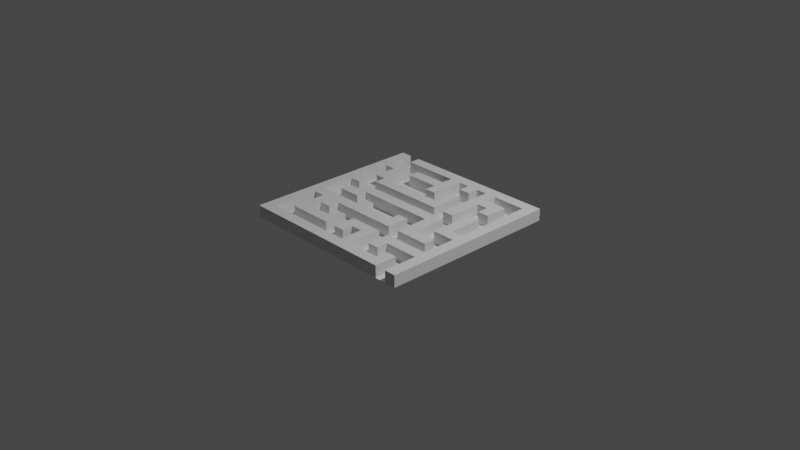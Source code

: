 # Source: map_1.blend  (saved by Blender 3.6.13; exported with 4.5.12 LTS)
import bpy
from mathutils import Matrix  # noqa: F401  (used for matrix-valued properties, if any)

bpy.ops.wm.read_factory_settings(use_empty=True)
scene = bpy.context.scene
scene.name = 'Scene'

# ---- collections
col_collection = bpy.data.collections.new('Collection'); scene.collection.children.link(col_collection)

# ---- world
world_world = bpy.data.worlds.new('World'); scene.world = world_world
world_world.use_nodes = True; world_world.node_tree.nodes.clear()
_N = world_world.node_tree.nodes; _L = world_world.node_tree.links
n0 = _N.new('ShaderNodeOutputWorld'); n0.name = 'World Output'; n0.location = (300, 300)
n1 = _N.new('ShaderNodeBackground'); n1.name = 'Background'; n1.location = (10, 300)
n1.inputs[0].default_value = (0.05088, 0.05088, 0.05088, 1.0)
_L.new(n1.outputs[0], n0.inputs[0])
n0.is_active_output = True
world_world.color = (0.05088, 0.05088, 0.05088)
world_world.use_sun_shadow = False
world_world.sun_shadow_jitter_overblur = 0.0

# ---- cameras
cam_camera = bpy.data.cameras.new('Camera')
cam_camera.clip_end = 100.0
cam_camera.ortho_scale = 7.314

# ---- lights
light_light = bpy.data.lights.new('Light', 'POINT')
light_light.transmission_factor = 0.0
light_light.energy = 1000.0
light_light.shadow_soft_size = 0.1
light_light.shadow_maximum_resolution = 0.006
light_light.use_absolute_resolution = True

# ---- meshes
me_plane = bpy.data.meshes.new('Plane')
me_plane.from_pydata([(-1.0, -1.0, 0.0), (1.0, -1.0, 0.0), (-1.0, 1.0, 0.0), (1.0, 1.0, 0.0), (-1.0, 0.0, 0.0), (0.0, -1.0, 0.0), (1.0, 0.0, 0.0), (0.0, 1.0, 0.0), (0.0, 0.0, 0.0), (-1.0, -0.5, 0.0), (0.5, -1.0, 0.0), (1.0, 0.5, 0.0), (-0.5, 1.0, 0.0), (-1.0, 0.5, 0.0), (-0.5, -1.0, 0.0), (1.0, -0.5, 0.0), (0.5, 1.0, 0.0), (0.0, 0.5, 0.0), (0.0, -0.5, 0.0), (-0.5, 0.0, 0.0), (0.5, 0.0, 0.0), (0.5, -0.5, 0.0), (-0.5, -0.5, 0.0), (-0.5, 0.5, 0.0), (0.5, 0.5, 0.0), (-1.0, -0.75, 0.0), (0.75, -1.0, 0.0), (1.0, 0.75, 0.0), (-0.75, 1.0, 0.0), (-1.0, 0.25, 0.0), (-0.25, -1.0, 0.0), (1.0, -0.25, 0.0), (0.25, 1.0, 0.0), (0.0, 0.75, 0.0), (0.0, -0.25, 0.0), (-0.75, 0.0, 0.0), (0.25, 0.0, 0.0), (-1.0, -0.25, 0.0), (0.25, -1.0, 0.0), (1.0, 0.25, 0.0), (-0.25, 1.0, 0.0), (-1.0, 0.75, 0.0), (-0.75, -1.0, 0.0), (1.0, -0.75, 0.0), (0.75, 1.0, 0.0), (0.0, 0.25, 0.0), (0.0, -0.75, 0.0), (-0.25, 0.0, 0.0), (0.75, 0.0, 0.0), (0.5, -0.25, 0.0), (0.5, -0.75, 0.0), (0.25, -0.5, 0.0), (0.75, -0.5, 0.0), (-0.5, -0.25, 0.0), (-0.5, -0.75, 0.0), (-0.75, -0.5, 0.0), (-0.25, -0.5, 0.0), (-0.5, 0.75, 0.0), (-0.5, 0.25, 0.0), (-0.75, 0.5, 0.0), (-0.25, 0.5, 0.0), (0.5, 0.75, 0.0), (0.5, 0.25, 0.0), (0.25, 0.5, 0.0), (0.75, 0.5, 0.0), (0.75, 0.25, 0.0), (0.25, 0.25, 0.0), (0.25, 0.75, 0.0), (-0.25, 0.25, 0.0), (-0.75, 0.25, 0.0), (-0.75, 0.75, 0.0), (-0.25, -0.75, 0.0), (-0.75, -0.75, 0.0), (-0.75, -0.25, 0.0), (0.75, -0.75, 0.0), (0.25, -0.75, 0.0), (0.25, -0.25, 0.0), (0.75, -0.25, 0.0), (-0.25, -0.25, 0.0), (-0.25, 0.75, 0.0), (0.75, 0.75, 0.0), (-1.0, -0.875, 0.0), (0.875, -1.0, 0.0), (1.0, 0.875, 0.0), (-0.875, 1.0, 0.0), (-1.0, 0.125, 0.0), (-0.125, -1.0, 0.0), (1.0, -0.125, 0.0), (0.125, 1.0, 0.0), (0.0, 0.875, 0.0), (0.0, -0.125, 0.0), (-0.875, 0.0, 0.0), (0.125, 0.0, 0.0), (-1.0, -0.375, 0.0), (0.375, -1.0, 0.0), (1.0, 0.375, 0.0), (-0.375, 1.0, 0.0), (-1.0, 0.625, 0.0), (-0.625, -1.0, 0.0), (1.0, -0.625, 0.0), (0.625, 1.0, 0.0), (0.0, 0.375, 0.0), (0.0, -0.625, 0.0), (-0.375, 0.0, 0.0), (0.625, 0.0, 0.0), (0.5, -0.125, 0.0), (0.5, -0.625, 0.0), (0.125, -0.5, 0.0), (0.625, -0.5, 0.0), (-0.5, -0.125, 0.0), (-0.5, -0.625, 0.0), (-0.875, -0.5, 0.0), (-0.375, -0.5, 0.0), (-0.5, 0.875, 0.0), (-0.5, 0.375, 0.0), (-0.875, 0.5, 0.0), (-0.375, 0.5, 0.0), (0.5, 0.875, 0.0), (0.5, 0.375, 0.0), (0.125, 0.5, 0.0), (0.625, 0.5, 0.0), (-1.0, -0.625, 0.0), (0.625, -1.0, 0.0), (1.0, 0.625, 0.0), (-0.625, 1.0, 0.0), (-1.0, 0.375, 0.0), (-0.375, -1.0, 0.0), (1.0, -0.375, 0.0), (0.375, 1.0, 0.0), (0.0, 0.625, 0.0), (0.0, -0.375, 0.0), (-0.625, 0.0, 0.0), (0.375, 0.0, 0.0), (-1.0, -0.125, 0.0), (0.125, -1.0, 0.0), (1.0, 0.125, 0.0), (-0.125, 1.0, 0.0), (-1.0, 0.875, 0.0), (-0.875, -1.0, 0.0), (1.0, -0.875, 0.0), (0.875, 1.0, 0.0), (0.0, 0.125, 0.0), (0.0, -0.875, 0.0), (-0.125, 0.0, 0.0), (0.875, 0.0, 0.0), (0.5, -0.375, 0.0), (0.5, -0.875, 0.0), (0.375, -0.5, 0.0), (0.875, -0.5, 0.0), (-0.5, -0.375, 0.0), (-0.5, -0.875, 0.0), (-0.625, -0.5, 0.0), (-0.125, -0.5, 0.0), (-0.5, 0.625, 0.0), (-0.5, 0.125, 0.0), (-0.625, 0.5, 0.0), (-0.125, 0.5, 0.0), (0.5, 0.625, 0.0), (0.5, 0.125, 0.0), (0.375, 0.5, 0.0), (0.875, 0.5, 0.0), (0.75, 0.375, 0.0), (0.75, 0.125, 0.0), (0.625, 0.25, 0.0), (0.875, 0.25, 0.0), (0.25, 0.375, 0.0), (0.25, 0.125, 0.0), (0.125, 0.25, 0.0), (0.375, 0.25, 0.0), (0.25, 0.875, 0.0), (0.25, 0.625, 0.0), (0.125, 0.75, 0.0), (0.375, 0.75, 0.0), (-0.25, 0.375, 0.0), (-0.25, 0.125, 0.0), (-0.375, 0.25, 0.0), (-0.125, 0.25, 0.0), (-0.75, 0.375, 0.0), (-0.75, 0.125, 0.0), (-0.875, 0.25, 0.0), (-0.625, 0.25, 0.0), (-0.75, 0.875, 0.0), (-0.75, 0.625, 0.0), (-0.875, 0.75, 0.0), (-0.625, 0.75, 0.0), (-0.25, -0.625, 0.0), (-0.25, -0.875, 0.0), (-0.375, -0.75, 0.0), (-0.125, -0.75, 0.0), (-0.75, -0.625, 0.0), (-0.75, -0.875, 0.0), (-0.875, -0.75, 0.0), (-0.625, -0.75, 0.0), (-0.75, -0.125, 0.0), (-0.75, -0.375, 0.0), (-0.875, -0.25, 0.0), (-0.625, -0.25, 0.0), (0.75, -0.625, 0.0), (0.75, -0.875, 0.0), (0.625, -0.75, 0.0), (0.875, -0.75, 0.0), (0.25, -0.625, 0.0), (0.25, -0.875, 0.0), (0.125, -0.75, 0.0), (0.375, -0.75, 0.0), (0.25, -0.125, 0.0), (0.25, -0.375, 0.0), (0.125, -0.25, 0.0), (0.375, -0.25, 0.0), (0.75, -0.125, 0.0), (0.75, -0.375, 0.0), (0.625, -0.25, 0.0), (0.875, -0.25, 0.0), (-0.25, -0.125, 0.0), (-0.25, -0.375, 0.0), (-0.375, -0.25, 0.0), (-0.125, -0.25, 0.0), (-0.25, 0.875, 0.0), (-0.25, 0.625, 0.0), (-0.375, 0.75, 0.0), (-0.125, 0.75, 0.0), (0.75, 0.875, 0.0), (0.75, 0.625, 0.0), (0.625, 0.75, 0.0), (0.875, 0.75, 0.0), (0.875, 0.625, 0.0), (0.625, 0.625, 0.0), (0.625, 0.875, 0.0), (-0.125, 0.625, 0.0), (-0.375, 0.625, 0.0), (-0.375, 0.875, 0.0), (-0.125, -0.375, 0.0), (-0.375, -0.375, 0.0), (-0.375, -0.125, 0.0), (0.875, -0.375, 0.0), (0.625, -0.375, 0.0), (0.625, -0.125, 0.0), (0.375, -0.375, 0.0), (0.125, -0.375, 0.0), (0.125, -0.125, 0.0), (0.375, -0.875, 0.0), (0.125, -0.875, 0.0), (0.125, -0.625, 0.0), (0.875, -0.875, 0.0), (0.625, -0.875, 0.0), (0.625, -0.625, 0.0), (-0.875, -0.375, 0.0), (-0.875, -0.125, 0.0), (-0.625, -0.875, 0.0), (-0.875, -0.875, 0.0), (-0.875, -0.625, 0.0), (-0.125, -0.875, 0.0), (-0.375, -0.875, 0.0), (-0.375, -0.625, 0.0), (-0.625, 0.625, 0.0), (-0.875, 0.625, 0.0), (-0.875, 0.875, 0.0), (-0.625, 0.125, 0.0), (-0.875, 0.125, 0.0), (-0.875, 0.375, 0.0), (-0.125, 0.125, 0.0), (-0.375, 0.125, 0.0), (-0.375, 0.375, 0.0), (0.375, 0.625, 0.0), (0.125, 0.625, 0.0), (0.125, 0.875, 0.0), (0.375, 0.125, 0.0), (0.125, 0.125, 0.0), (0.125, 0.375, 0.0), (0.875, 0.125, 0.0), (0.625, 0.125, 0.0), (0.625, 0.375, 0.0), (0.875, 0.375, 0.0), (0.375, 0.375, 0.0), (0.375, 0.875, 0.0), (-0.125, 0.375, 0.0), (-0.625, 0.375, 0.0), (-0.625, 0.875, 0.0), (-0.125, -0.625, 0.0), (-0.625, -0.625, 0.0), (-0.625, -0.125, 0.0), (0.875, -0.625, 0.0), (0.375, -0.625, 0.0), (0.375, -0.125, 0.0), (0.875, -0.125, 0.0), (-0.125, -0.125, 0.0), (-0.125, 0.875, 0.0), (0.875, 0.875, 0.0), (-1.0, -0.875, 0.1309), (-1.0, -1.0, 0.1309), (0.875, -1.0, 0.1309), (1.0, -1.0, 0.1309), (1.0, 0.875, 0.1309), (1.0, 1.0, 0.1309), (-0.875, 1.0, 0.1309), (-1.0, 1.0, 0.1309), (-1.0, 0.125, 0.1309), (-1.0, 0.0, 0.1309), (-0.125, -1.0, 0.1309), (0.0, -1.0, 0.1309), (1.0, -0.125, 0.1309), (1.0, 0.0, 0.1309), (0.125, 1.0, 0.1309), (0.0, 1.0, 0.1309), (0.0, 0.875, 0.1309), (-0.875, 0.0, 0.1309), (0.125, 0.0, 0.1309), (0.0, 0.0, 0.1309), (-1.0, -0.375, 0.1309), (-1.0, -0.5, 0.1309), (0.375, -1.0, 0.1309), (0.5, -1.0, 0.1309), (1.0, 0.375, 0.1309), (1.0, 0.5, 0.1309), (-0.375, 1.0, 0.1309), (-0.5, 1.0, 0.1309), (-1.0, 0.625, 0.1309), (-1.0, 0.5, 0.1309), (-0.625, -1.0, 0.1309), (-0.5, -1.0, 0.1309), (1.0, -0.625, 0.1309), (1.0, -0.5, 0.1309), (0.625, 1.0, 0.1309), (0.5, 1.0, 0.1309), (0.0, -0.625, 0.1309), (0.0, -0.5, 0.1309), (-0.375, 0.0, 0.1309), (-0.5, 0.0, 0.1309), (0.5, -0.125, 0.1309), (0.5, 0.0, 0.1309), (0.5, -0.625, 0.1309), (0.5, -0.5, 0.1309), (0.125, -0.5, 0.1309), (0.625, -0.5, 0.1309), (-0.5, -0.125, 0.1309), (-0.875, -0.5, 0.1309), (-0.5, 0.875, 0.1309), (-0.5, 0.375, 0.1309), (-0.5, 0.5, 0.1309), (-0.875, 0.5, 0.1309), (0.5, 0.875, 0.1309), (0.5, 0.375, 0.1309), (0.5, 0.5, 0.1309), (-1.0, -0.625, 0.1309), (-1.0, -0.75, 0.1309), (0.625, -1.0, 0.1309), (0.75, -1.0, 0.1309), (1.0, 0.625, 0.1309), (1.0, 0.75, 0.1309), (-0.625, 1.0, 0.1309), (-0.75, 1.0, 0.1309), (-1.0, 0.375, 0.1309), (-1.0, 0.25, 0.1309), (-0.375, -1.0, 0.1309), (-0.25, -1.0, 0.1309), (1.0, -0.375, 0.1309), (1.0, -0.25, 0.1309), (0.375, 1.0, 0.1309), (0.25, 1.0, 0.1309), (0.0, 0.625, 0.1309), (0.0, 0.75, 0.1309), (0.0, -0.375, 0.1309), (0.0, -0.25, 0.1309), (-0.625, 0.0, 0.1309), (-0.75, 0.0, 0.1309), (0.375, 0.0, 0.1309), (0.25, 0.0, 0.1309), (-1.0, -0.125, 0.1309), (-1.0, -0.25, 0.1309), (0.125, -1.0, 0.1309), (0.25, -1.0, 0.1309), (1.0, 0.125, 0.1309), (1.0, 0.25, 0.1309), (-0.125, 1.0, 0.1309), (-0.25, 1.0, 0.1309), (-1.0, 0.875, 0.1309), (-1.0, 0.75, 0.1309), (-0.875, -1.0, 0.1309), (-0.75, -1.0, 0.1309), (1.0, -0.875, 0.1309), (1.0, -0.75, 0.1309), (0.875, 1.0, 0.1309), (0.75, 1.0, 0.1309), (-0.125, 0.0, 0.1309), (-0.25, 0.0, 0.1309), (0.875, 0.0, 0.1309), (0.75, 0.0, 0.1309), (0.5, -0.375, 0.1309), (0.5, -0.25, 0.1309), (0.875, -0.5, 0.1309), (0.75, -0.5, 0.1309), (-0.5, -0.375, 0.1309), (-0.5, -0.25, 0.1309), (-0.625, -0.5, 0.1309), (-0.75, -0.5, 0.1309), (-0.5, 0.625, 0.1309), (-0.5, 0.75, 0.1309), (-0.625, 0.5, 0.1309), (-0.75, 0.5, 0.1309), (0.5, 0.625, 0.1309), (0.5, 0.75, 0.1309), (0.75, 0.125, 0.1309), (0.75, 0.25, 0.1309), (0.25, 0.375, 0.1309), (0.25, 0.5, 0.1309), (0.125, 0.25, 0.1309), (0.0, 0.25, 0.1309), (0.25, 0.875, 0.1309), (-0.375, 0.25, 0.1309), (-0.5, 0.25, 0.1309), (-0.125, 0.25, 0.1309), (-0.25, 0.25, 0.1309), (-0.75, 0.375, 0.1309), (-0.75, 0.125, 0.1309), (-0.75, 0.25, 0.1309), (-0.875, 0.25, 0.1309), (-0.75, 0.875, 0.1309), (-0.75, 0.625, 0.1309), (-0.75, 0.75, 0.1309), (-0.875, 0.75, 0.1309), (-0.625, 0.75, 0.1309), (-0.25, -0.625, 0.1309), (-0.25, -0.5, 0.1309), (-0.375, -0.75, 0.1309), (-0.5, -0.75, 0.1309), (-0.75, -0.625, 0.1309), (-0.875, -0.75, 0.1309), (-0.625, -0.75, 0.1309), (-0.75, -0.75, 0.1309), (-0.75, -0.125, 0.1309), (-0.75, -0.375, 0.1309), (-0.75, -0.25, 0.1309), (-0.875, -0.25, 0.1309), (-0.625, -0.25, 0.1309), (0.75, -0.625, 0.1309), (0.75, -0.875, 0.1309), (0.75, -0.75, 0.1309), (0.25, -0.625, 0.1309), (0.25, -0.5, 0.1309), (0.25, -0.875, 0.1309), (0.25, -0.75, 0.1309), (0.25, -0.375, 0.1309), (0.25, -0.25, 0.1309), (0.125, -0.25, 0.1309), (0.75, -0.125, 0.1309), (0.75, -0.375, 0.1309), (0.75, -0.25, 0.1309), (0.625, -0.25, 0.1309), (-0.25, -0.375, 0.1309), (-0.25, -0.25, 0.1309), (-0.375, -0.25, 0.1309), (-0.125, -0.25, 0.1309), (-0.25, 0.875, 0.1309), (-0.25, 0.625, 0.1309), (-0.25, 0.75, 0.1309), (-0.375, 0.75, 0.1309), (-0.125, 0.75, 0.1309), (0.75, 0.875, 0.1309), (0.75, 0.625, 0.1309), (0.75, 0.75, 0.1309), (0.625, 0.75, 0.1309), (0.0, 0.375, 0.1309), (0.0, -0.75, 0.1309), (0.625, 0.0, 0.1309), (0.5, -0.75, 0.1309), (-0.5, -0.625, 0.1309), (-0.375, -0.5, 0.1309), (0.5, 0.25, 0.1309), (0.125, 0.5, 0.1309), (0.75, 0.5, 0.1309), (0.625, 0.5, 0.1309), (0.0, 0.5, 0.1309), (0.0, 0.125, 0.1309), (0.0, -0.875, 0.1309), (0.5, -0.875, 0.1309), (0.375, -0.5, 0.1309), (-0.5, -0.5, 0.1309), (-0.5, -0.875, 0.1309), (-0.125, -0.5, 0.1309), (-0.5, 0.125, 0.1309), (-0.125, 0.5, 0.1309), (0.5, 0.125, 0.1309), (0.375, 0.5, 0.1309), (0.875, 0.5, 0.1309), (0.75, 0.375, 0.1309), (0.625, 0.25, 0.1309), (0.875, 0.25, 0.1309), (0.25, 0.25, 0.1309), (0.25, 0.125, 0.1309), (0.375, 0.25, 0.1309), (0.25, 0.75, 0.1309), (0.25, 0.625, 0.1309), (0.125, 0.75, 0.1309), (0.375, 0.75, 0.1309), (-0.25, 0.375, 0.1309), (-0.25, 0.125, 0.1309), (-0.625, 0.25, 0.1309), (-0.25, -0.75, 0.1309), (-0.25, -0.875, 0.1309), (-0.125, -0.75, 0.1309), (-0.75, -0.875, 0.1309), (0.625, -0.75, 0.1309), (0.875, -0.75, 0.1309), (0.125, -0.75, 0.1309), (0.375, -0.75, 0.1309), (0.25, -0.125, 0.1309), (0.375, -0.25, 0.1309), (0.875, -0.25, 0.1309), (-0.25, -0.125, 0.1309), (0.875, 0.75, 0.1309), (0.875, 0.625, 0.1309), (0.625, 0.625, 0.1309), (0.625, 0.875, 0.1309), (-0.125, 0.625, 0.1309), (-0.375, 0.625, 0.1309), (-0.375, 0.875, 0.1309), (-0.125, -0.375, 0.1309), (-0.375, -0.375, 0.1309), (-0.375, -0.125, 0.1309), (0.875, -0.375, 0.1309), (0.625, -0.375, 0.1309), (0.625, -0.125, 0.1309), (0.375, -0.375, 0.1309), (0.125, -0.375, 0.1309), (0.125, -0.125, 0.1309), (0.375, -0.875, 0.1309), (0.125, -0.875, 0.1309), (0.125, -0.625, 0.1309), (0.875, -0.875, 0.1309), (0.625, -0.875, 0.1309), (0.625, -0.625, 0.1309), (-0.625, -0.375, 0.1309), (-0.875, -0.375, 0.1309), (-0.875, -0.125, 0.1309), (-0.625, -0.875, 0.1309), (-0.875, -0.875, 0.1309), (-0.875, -0.625, 0.1309), (-0.125, -0.875, 0.1309), (-0.375, -0.875, 0.1309), (-0.375, -0.625, 0.1309), (-0.625, 0.625, 0.1309), (-0.875, 0.625, 0.1309), (-0.875, 0.875, 0.1309), (-0.625, 0.125, 0.1309), (-0.875, 0.125, 0.1309), (-0.875, 0.375, 0.1309), (-0.125, 0.125, 0.1309), (-0.375, 0.125, 0.1309), (-0.375, 0.375, 0.1309), (0.375, 0.625, 0.1309), (0.125, 0.625, 0.1309), (0.125, 0.875, 0.1309), (0.375, 0.125, 0.1309), (0.125, 0.125, 0.1309), (0.125, 0.375, 0.1309), (0.875, 0.125, 0.1309), (0.625, 0.125, 0.1309), (0.625, 0.375, 0.1309), (0.875, 0.375, 0.1309), (0.375, 0.375, 0.1309), (0.375, 0.875, 0.1309), (-0.125, 0.375, 0.1309), (-0.625, 0.375, 0.1309), (-0.625, 0.875, 0.1309), (-0.125, -0.625, 0.1309), (-0.625, -0.625, 0.1309), (-0.625, -0.125, 0.1309), (0.875, -0.625, 0.1309), (0.375, -0.625, 0.1309), (0.375, -0.125, 0.1309), (0.875, -0.125, 0.1309), (-0.125, 0.875, 0.1309), (0.875, 0.875, 0.1309)], [], [(267, 141, 472, 553), (126, 30, 354, 353), (285, 90, 8, 143), (30, 86, 298, 354), (242, 203, 503, 527), (125, 29, 352, 351), (29, 85, 296, 352), (189, 72, 428, 425), (279, 110, 22, 151), (124, 28, 350, 349), (188, 46, 462, 499), (158, 266, 552, 481), (275, 101, 17, 156), (123, 27, 348, 347), (27, 83, 292, 348), (187, 71, 497, 423), (271, 161, 64, 120), (241, 142, 473, 526), (266, 166, 488, 552), (122, 26, 346, 345), (267, 166, 66, 167), (266, 158, 62, 168), (121, 25, 344, 343), (264, 170, 67, 171), (25, 81, 288, 344), (262, 173, 60, 116), (261, 174, 68, 175), (260, 141, 45, 176), (259, 177, 59, 115), (71, 185, 421, 497), (257, 154, 58, 180), (256, 181, 28, 84), (203, 241, 526, 503), (254, 153, 57, 184), (146, 240, 525, 474), (252, 186, 71, 187), (251, 142, 46, 188), (250, 189, 55, 111), (249, 190, 72, 191), (248, 150, 54, 192), (247, 193, 35, 91), (223, 61, 400, 460), (70, 183, 419, 418), (240, 202, 439, 525), (89, 265, 551, 304), (118, 24, 342, 341), (222, 80, 459, 458), (182, 59, 398, 417), (240, 146, 50, 204), (239, 205, 36, 92), (265, 171, 492, 551), (220, 79, 454, 456), (180, 58, 409, 496), (205, 239, 524, 505), (170, 264, 550, 491), (233, 213, 47, 103), (219, 57, 396, 455), (69, 179, 415, 414), (114, 23, 338, 337), (239, 207, 443, 524), (264, 119, 468, 550), (216, 78, 449, 451), (176, 45, 406, 410), (238, 206, 441, 523), (222, 225, 224, 80), (64, 160, 225, 222), (215, 53, 392, 450), (175, 68, 411, 408), (24, 120, 226, 157), (130, 238, 523, 361), (263, 159, 482, 549), (61, 223, 227, 117), (223, 80, 221, 227), (109, 19, 327, 334), (60, 156, 228, 218), (172, 263, 549, 493), (108, 21, 331, 333), (23, 116, 229, 153), (116, 60, 218, 229), (237, 145, 387, 522), (57, 219, 230, 113), (219, 79, 217, 230), (173, 262, 548, 494), (56, 152, 231, 214), (152, 18, 130, 231), (107, 18, 325, 332), (22, 112, 232, 149), (112, 56, 214, 232), (109, 233, 103, 19), (53, 215, 233, 109), (211, 49, 388, 447), (210, 234, 212, 77), (52, 148, 234, 210), (171, 67, 490, 492), (262, 114, 337, 548), (21, 108, 235, 145), (108, 52, 210, 235), (105, 236, 104, 20), (49, 211, 236, 105), (211, 77, 209, 236), (206, 237, 208, 76), (51, 147, 237, 206), (147, 21, 145, 237), (210, 77, 446, 445), (18, 107, 238, 130), (107, 51, 206, 238), (90, 239, 92, 8), (34, 207, 239, 90), (63, 170, 491, 404), (202, 240, 204, 75), (105, 20, 329, 328), (67, 169, 407, 490), (142, 241, 203, 46), (208, 237, 522, 506), (168, 62, 467, 489), (236, 209, 444, 521), (46, 203, 242, 102), (174, 261, 547, 495), (198, 243, 200, 74), (26, 82, 243, 198), (19, 103, 326, 327), (146, 244, 199, 50), (207, 34, 362, 443), (167, 66, 487, 405), (261, 154, 479, 547), (50, 199, 245, 106), (199, 74, 197, 245), (221, 287, 572, 457), (206, 76, 442, 441), (287, 224, 509, 572), (66, 165, 403, 487), (104, 236, 521, 463), (111, 55, 194, 246), (100, 16, 323, 322), (235, 210, 445, 520), (195, 73, 193, 247), (190, 248, 192, 72), (141, 260, 546, 472), (99, 15, 321, 320), (145, 235, 520, 387), (260, 174, 495, 546), (98, 14, 319, 318), (217, 286, 571, 452), (202, 75, 440, 439), (191, 72, 189, 250), (186, 251, 188, 71), (48, 162, 401, 386), (97, 13, 317, 316), (150, 252, 187, 54), (286, 220, 456, 571), (201, 51, 438, 437), (110, 253, 112, 22), (65, 161, 484, 402), (96, 12, 315, 314), (95, 11, 313, 312), (94, 10, 311, 310), (155, 23, 153, 254), (198, 74, 436, 435), (20, 158, 481, 329), (115, 59, 182, 255), (234, 148, 389, 519), (179, 259, 545, 415), (183, 70, 181, 256), (178, 257, 180, 69), (35, 131, 257, 178), (93, 9, 309, 308), (24, 157, 399, 342), (212, 234, 519, 507), (91, 35, 178, 258), (259, 115, 339, 545), (8, 92, 306, 307), (179, 69, 177, 259), (174, 260, 176, 68), (196, 73, 431, 433), (156, 17, 471, 480), (154, 261, 175, 58), (213, 233, 518, 508), (258, 178, 413, 544), (114, 262, 116, 23), (23, 155, 397, 338), (209, 284, 570, 444), (170, 263, 172, 67), (63, 159, 263, 170), (233, 215, 450, 518), (129, 264, 171, 33), (17, 119, 264, 129), (91, 258, 544, 305), (284, 212, 507, 570), (33, 171, 265, 89), (35, 193, 429, 364), (166, 266, 168, 66), (88, 7, 303, 302), (72, 192, 427, 428), (141, 267, 167, 45), (18, 152, 478, 325), (232, 214, 448, 517), (101, 268, 119, 17), (154, 257, 543, 479), (87, 6, 301, 300), (162, 269, 164, 65), (48, 144, 269, 162), (151, 22, 476, 393), (158, 270, 163, 62), (20, 104, 270, 158), (149, 232, 517, 391), (118, 271, 120, 24), (62, 163, 271, 118), (86, 5, 299, 298), (161, 272, 160, 64), (65, 164, 272, 161), (257, 131, 363, 543), (165, 273, 159, 63), (66, 168, 273, 165), (85, 4, 297, 296), (283, 208, 506, 569), (67, 172, 274, 169), (55, 189, 425, 394), (173, 275, 156, 60), (22, 149, 391, 476), (84, 2, 295, 294), (132, 283, 569, 365), (69, 180, 276, 177), (231, 130, 361, 516), (83, 3, 293, 292), (70, 184, 277, 181), (184, 57, 113, 277), (185, 278, 152, 56), (71, 188, 278, 185), (54, 187, 423, 424), (21, 147, 475, 331), (214, 231, 516, 448), (82, 1, 291, 290), (183, 256, 542, 419), (73, 196, 280, 193), (196, 53, 109, 280), (81, 0, 289, 288), (74, 200, 281, 197), (282, 204, 504, 568), (201, 282, 147, 51), (75, 204, 282, 201), (185, 56, 422, 421), (205, 283, 132, 36), (76, 208, 283, 205), (256, 84, 294, 542), (147, 282, 568, 475), (77, 212, 284, 209), (184, 70, 418, 420), (213, 285, 143, 47), (78, 216, 285, 213), (216, 34, 90, 285), (230, 217, 452, 515), (79, 220, 286, 217), (255, 182, 417, 541), (143, 8, 307, 383), (80, 224, 287, 221), (113, 230, 515, 336), (572, 292, 293, 381), (571, 304, 303, 373), (570, 300, 301, 385), (569, 328, 329, 365), (568, 330, 331, 475), (567, 320, 321, 389), (566, 334, 327, 363), (564, 324, 325, 478), (563, 336, 315, 349), (562, 337, 338, 397), (560, 340, 323, 357), (559, 341, 342, 482), (558, 312, 313, 483), (556, 401, 402, 485), (555, 371, 372, 486), (554, 403, 404, 468), (551, 407, 358, 302), (549, 399, 400, 493), (544, 413, 414, 415), (541, 417, 418, 419), (539, 421, 422, 466), (532, 430, 431, 432), (531, 391, 392, 433), (530, 434, 390, 333), (529, 435, 436, 501), (528, 379, 380, 502), (527, 437, 438, 332), (526, 439, 440, 503), (523, 441, 442, 443), (522, 387, 388, 506), (521, 444, 386, 463), (520, 445, 446, 447), (519, 355, 356, 507), (517, 448, 449, 450), (516, 361, 362, 451), (515, 452, 374, 314), (514, 453, 454, 455), (513, 359, 360, 456), (512, 457, 382, 322), (511, 458, 459, 460), (510, 347, 348, 509), (483, 313, 347, 510), (399, 511, 460, 400), (470, 469, 458, 511), (340, 512, 322, 323), (453, 513, 456, 454), (480, 471, 359, 513), (395, 514, 455, 396), (336, 515, 314, 315), (448, 516, 451, 449), (391, 517, 450, 392), (450, 449, 508, 518), (389, 321, 355, 519), (387, 520, 447, 388), (361, 523, 443, 362), (443, 442, 505, 524), (370, 310, 525, 439), (310, 311, 474, 525), (299, 369, 526, 473), (369, 370, 439, 526), (324, 527, 332, 325), (503, 440, 437, 527), (290, 291, 379, 528), (311, 345, 529, 474), (345, 346, 435, 529), (330, 530, 333, 331), (430, 531, 433, 431), (394, 393, 531, 430), (393, 476, 391, 531), (308, 532, 432, 368), (309, 335, 532, 308), (367, 533, 305, 297), (368, 432, 533, 367), (378, 318, 534, 500), (318, 319, 477, 534), (288, 535, 426, 344), (289, 377, 535, 288), (377, 378, 500, 535), (343, 536, 335, 309), (344, 426, 536, 343), (354, 298, 537, 498), (298, 299, 473, 537), (319, 353, 538, 477), (353, 354, 498, 538), (424, 423, 539, 465), (423, 497, 421, 539), (417, 540, 420, 418), (398, 397, 540, 417), (316, 541, 419, 376), (317, 339, 541, 316), (375, 542, 294, 295), (376, 419, 542, 375), (363, 327, 479, 543), (296, 544, 415, 352), (297, 305, 544, 296), (351, 545, 339, 317), (352, 415, 545, 351), (384, 383, 546, 495), (383, 307, 472, 546), (327, 326, 547, 479), (326, 384, 495, 547), (409, 408, 548, 337), (408, 411, 494, 548), (482, 342, 399, 549), (468, 404, 491, 550), (304, 551, 302, 303), (492, 490, 407, 551), (366, 365, 552, 488), (365, 329, 481, 552), (307, 306, 553, 472), (306, 366, 488, 553), (406, 405, 554, 461), (405, 487, 403, 554), (385, 301, 371, 555), (463, 386, 401, 556), (485, 402, 484, 557), (486, 372, 312, 558), (489, 467, 341, 559), (407, 560, 357, 358), (493, 400, 340, 560), (411, 410, 561, 494), (410, 406, 461, 561), (412, 562, 397, 398), (496, 409, 337, 562), (416, 563, 349, 350), (499, 462, 324, 564), (425, 565, 393, 394), (428, 427, 565, 425), (427, 424, 465, 565), (429, 566, 363, 364), (434, 567, 389, 390), (502, 380, 320, 567), (504, 464, 330, 568), (506, 388, 328, 569), (444, 570, 385, 386), (507, 356, 300, 570), (452, 571, 373, 374), (456, 360, 304, 571), (457, 572, 381, 382), (509, 348, 292, 572), (102, 242, 527, 324), (31, 87, 300, 356), (127, 31, 356, 355), (166, 267, 553, 488), (192, 54, 424, 427), (32, 88, 302, 358), (128, 32, 358, 357), (119, 268, 554, 468), (200, 243, 528, 502), (33, 89, 304, 360), (129, 33, 360, 359), (243, 82, 290, 528), (194, 55, 394, 430), (268, 101, 461, 554), (73, 195, 432, 431), (131, 35, 364, 363), (53, 196, 433, 392), (92, 36, 366, 306), (36, 132, 365, 366), (164, 269, 555, 486), (199, 244, 529, 501), (37, 93, 308, 368), (133, 37, 368, 367), (269, 144, 385, 555), (26, 198, 435, 346), (38, 94, 310, 370), (134, 38, 370, 369), (244, 146, 474, 529), (74, 199, 501, 436), (39, 95, 312, 372), (135, 39, 372, 371), (40, 96, 314, 374), (136, 40, 374, 373), (163, 270, 556, 485), (75, 201, 437, 440), (41, 97, 316, 376), (137, 41, 376, 375), (270, 104, 463, 556), (42, 98, 318, 378), (138, 42, 378, 377), (106, 245, 530, 330), (43, 99, 320, 380), (139, 43, 380, 379), (245, 197, 434, 530), (204, 50, 464, 504), (44, 100, 322, 382), (140, 44, 382, 381), (76, 205, 505, 442), (271, 163, 485, 557), (46, 102, 324, 462), (103, 47, 384, 326), (47, 143, 383, 384), (161, 271, 557, 484), (144, 48, 386, 385), (160, 272, 558, 483), (49, 105, 328, 388), (272, 164, 486, 558), (111, 246, 532, 335), (50, 106, 330, 464), (77, 211, 447, 446), (51, 107, 332, 438), (246, 194, 430, 532), (52, 108, 333, 390), (148, 52, 390, 389), (159, 273, 559, 482), (247, 91, 305, 533), (78, 213, 508, 449), (273, 168, 489, 559), (195, 247, 533, 432), (34, 216, 451, 362), (56, 112, 466, 422), (57, 153, 395, 396), (274, 172, 493, 560), (169, 274, 560, 407), (248, 190, 500, 534), (79, 219, 455, 454), (150, 248, 534, 477), (249, 191, 426, 535), (61, 117, 340, 400), (64, 222, 458, 469), (62, 118, 341, 467), (275, 173, 494, 561), (80, 223, 460, 459), (101, 275, 561, 461), (190, 249, 535, 500), (120, 64, 469, 470), (250, 111, 335, 536), (224, 225, 510, 509), (9, 121, 343, 309), (276, 180, 496, 562), (191, 250, 536, 426), (225, 160, 483, 510), (10, 122, 345, 311), (162, 65, 402, 401), (177, 276, 562, 412), (11, 123, 347, 313), (12, 124, 349, 315), (13, 125, 351, 317), (165, 63, 404, 403), (226, 120, 470, 511), (14, 126, 353, 319), (181, 277, 563, 416), (251, 186, 498, 537), (157, 226, 511, 399), (15, 127, 355, 321), (45, 167, 405, 406), (277, 113, 336, 563), (142, 251, 537, 473), (16, 128, 357, 323), (152, 278, 564, 478), (17, 129, 359, 471), (278, 188, 499, 564), (252, 150, 477, 538), (117, 227, 512, 340), (186, 252, 538, 498), (227, 221, 457, 512), (279, 151, 393, 565), (112, 253, 539, 466), (4, 133, 367, 297), (228, 156, 480, 513), (5, 134, 369, 299), (253, 110, 465, 539), (218, 228, 513, 453), (6, 135, 371, 301), (58, 175, 408, 409), (110, 279, 565, 465), (7, 136, 373, 303), (68, 176, 410, 411), (254, 184, 420, 540), (2, 137, 375, 295), (59, 177, 412, 398), (155, 254, 540, 397), (0, 138, 377, 289), (178, 69, 414, 413), (193, 280, 566, 429), (153, 229, 514, 395), (1, 139, 379, 291), (280, 109, 334, 566), (229, 218, 453, 514), (3, 140, 381, 293), (28, 181, 416, 350), (281, 200, 502, 567), (115, 255, 541, 339), (197, 281, 567, 434)])
_uv = me_plane.uv_layers.new(name='UVMap')
_uv.uv.foreach_set('vector', [-5.251, -3.039, -5.251, -4.051, -4.191, -4.051, -4.191, -3.039, 1.975, -5.062, 1.975, -6.074, 3.034, -6.074, 3.034, -5.062, 11.13, 9.101, 10.12, 9.101, 10.12, 8.089, 11.13, 8.089, 1.975, -6.074, 1.975, -7.086, 3.034, -7.086, 3.034, -6.074, -7.37, -12.14, -7.37, -13.16, -6.311, -13.16, -6.311, -12.14, -12.19, 11.12, -12.19, 10.11, -11.13, 10.11, -11.13, 11.12, -12.19, 10.11, -12.19, 9.101, -11.13, 9.101, -11.13, 10.11, -12.67, -8.097, -12.67, -9.109, -11.61, -9.109, -11.61, -8.097, 15.17, 13.15, 14.16, 13.15, 14.16, 12.14, 15.17, 12.14, 0.9149, -13.16, 0.9149, -14.17, 1.975, -14.17, 1.975, -13.16, 2.023, -15.23, 3.034, -15.23, 3.034, -14.17, 2.023, -14.17, -5.251, -0.004079, -5.251, -1.016, -4.191, -1.016, -4.191, -0.004079, 11.13, 5.054, 10.12, 5.054, 10.12, 4.042, 11.13, 4.042, -13.25, 3.031, -13.25, 2.019, -12.19, 2.019, -12.19, 3.031, -13.25, 2.019, -13.25, 1.008, -12.19, 1.008, -12.19, 2.019, -11.61, -7.086, -11.61, -8.097, -10.55, -8.097, -10.55, -7.086, 5.058, 5.054, 4.046, 5.054, 4.046, 4.042, 5.058, 4.042, -6.311, -0.004079, -6.311, -1.016, -5.251, -1.016, -5.251, -0.004079, -5.251, -1.016, -5.251, -2.027, -4.191, -2.027, -4.191, -1.016, 1.975, -13.16, 1.975, -14.17, 3.034, -14.17, 3.034, -13.16, 9.104, 7.077, 8.092, 7.077, 8.092, 6.066, 9.104, 6.066, 7.081, 7.077, 6.069, 7.077, 6.069, 6.066, 7.081, 6.066, -12.19, 3.031, -12.19, 2.019, -11.13, 2.019, -11.13, 3.031, 9.104, 3.031, 8.092, 3.031, 8.092, 2.019, 9.104, 2.019, -12.19, 2.019, -12.19, 1.008, -11.13, 1.008, -11.13, 2.019, 13.15, 5.054, 12.14, 5.054, 12.14, 4.042, 13.15, 4.042, 13.15, 7.077, 12.14, 7.077, 12.14, 6.066, 13.15, 6.066, 11.13, 7.077, 10.12, 7.077, 10.12, 6.066, 11.13, 6.066, 17.2, 5.054, 16.19, 5.054, 16.19, 4.042, 17.2, 4.042, -11.61, -12.14, -11.61, -13.16, -10.55, -13.16, -10.55, -12.14, 15.17, 7.077, 14.16, 7.077, 14.16, 6.066, 15.17, 6.066, 17.2, 1.008, 16.19, 1.008, 16.19, -0.004079, 17.2, -0.004079, -7.37, -13.16, -7.37, -14.17, -6.311, -14.17, -6.311, -13.16, 15.17, 3.031, 14.16, 3.031, 14.16, 2.019, 15.17, 2.019, -12.67, -10.12, -12.67, -11.13, -11.61, -11.13, -11.61, -10.12, 13.15, 15.17, 12.14, 15.17, 12.14, 14.16, 13.15, 14.16, 11.13, 15.17, 10.12, 15.17, 10.12, 14.16, 11.13, 14.16, 17.2, 13.15, 16.19, 13.15, 16.19, 12.14, 17.2, 12.14, 17.2, 15.17, 16.19, 15.17, 16.19, 14.16, 17.2, 14.16, 15.17, 15.17, 14.16, 15.17, 14.16, 14.16, 15.17, 14.16, 17.2, 9.101, 16.19, 9.101, 16.19, 8.089, 17.2, 8.089, -12.67, -13.16, -12.67, -14.17, -11.61, -14.17, -11.61, -13.16, -13.73, -13.16, -13.73, -14.17, -12.67, -14.17, -12.67, -13.16, -12.67, -11.13, -12.67, -12.14, -11.61, -12.14, -11.61, -11.13, 1.011, -15.23, 2.023, -15.23, 2.023, -14.17, 1.011, -14.17, -8.43, -12.14, -8.43, -13.16, -7.37, -13.16, -7.37, -12.14, -4.191, -14.17, -4.191, -15.18, -3.132, -15.18, -3.132, -14.17, -14.31, 16.18, -14.31, 15.17, -13.25, 15.17, -13.25, 16.18, 7.081, 15.17, 6.069, 15.17, 6.069, 14.16, 7.081, 14.16, 9.104, 9.101, 8.092, 9.101, 8.092, 8.089, 9.104, 8.089, -7.322, -15.23, -6.311, -15.23, -6.311, -14.17, -7.322, -14.17, -9.49, -11.13, -9.49, -12.14, -8.43, -12.14, -8.43, -11.13, -4.191, -0.004077, -4.191, -1.016, -3.132, -1.016, -3.132, -0.004077, -8.382, -15.23, -7.37, -15.23, -7.37, -14.17, -8.382, -14.17, -9.442, -15.23, -8.43, -15.23, -8.43, -14.17, -9.442, -14.17, 13.15, 9.101, 12.14, 9.101, 12.14, 8.089, 13.15, 8.089, -9.49, -13.16, -9.49, -14.17, -8.43, -14.17, -8.43, -13.16, -10.5, -15.23, -9.49, -15.23, -9.49, -14.17, -10.5, -14.17, -14.31, 14.16, -14.31, 13.15, -13.25, 13.15, -13.25, 14.16, -11.56, -15.23, -10.55, -15.23, -10.55, -14.17, -11.56, -14.17, -14.31, 12.14, -14.31, 11.12, -13.25, 11.12, -13.25, 12.14, -10.55, -13.16, -10.55, -14.17, -9.49, -14.17, -9.49, -13.16, -4.191, -4.051, -4.191, -5.062, -3.132, -5.062, -3.132, -4.051, -9.49, -5.062, -9.49, -6.074, -8.43, -6.074, -8.43, -5.062, 4.046, 3.031, 3.034, 3.031, 3.034, 2.019, 4.046, 2.019, 4.046, 4.042, 3.034, 4.042, 3.034, 3.031, 4.046, 3.031, -8.43, -7.086, -8.43, -8.097, -7.37, -8.097, -7.37, -7.086, -4.191, -2.027, -4.191, -3.039, -3.132, -3.039, -3.132, -2.027, 6.069, 4.042, 5.058, 4.042, 5.058, 3.031, 6.069, 3.031, -9.49, -4.051, -9.49, -5.062, -8.43, -5.062, -8.43, -4.051, -9.49, -8.097, -9.49, -9.109, -8.43, -9.109, -8.43, -8.097, 6.069, 2.019, 5.058, 2.019, 5.058, 1.008, 6.069, 1.008, 5.058, 2.019, 4.046, 2.019, 4.046, 1.008, 5.058, 1.008, -12.62, -15.23, -11.61, -15.23, -11.61, -14.17, -12.62, -14.17, 12.14, 4.042, 11.13, 4.042, 11.13, 3.031, 12.14, 3.031, -9.49, -7.086, -9.49, -8.097, -8.43, -8.097, -8.43, -7.086, -6.311, -10.12, -6.311, -11.13, -5.251, -11.13, -5.251, -10.12, 14.16, 4.042, 13.15, 4.042, 13.15, 3.031, 14.16, 3.031, 13.15, 4.042, 12.14, 4.042, 12.14, 3.031, 13.15, 3.031, -10.55, -3.039, -10.55, -4.051, -9.49, -4.051, -9.49, -3.039, 14.16, 2.019, 13.15, 2.019, 13.15, 1.008, 14.16, 1.008, 13.15, 2.019, 12.14, 2.019, 12.14, 1.008, 13.15, 1.008, -7.37, -10.12, -7.37, -11.13, -6.311, -11.13, -6.311, -10.12, 12.14, 12.14, 11.13, 12.14, 11.13, 11.12, 12.14, 11.12, 11.13, 12.14, 10.12, 12.14, 10.12, 11.12, 11.13, 11.12, -13.73, -1.016, -13.73, -2.027, -12.67, -2.027, -12.67, -1.016, 14.16, 12.14, 13.15, 12.14, 13.15, 11.12, 14.16, 11.12, 13.15, 12.14, 12.14, 12.14, 12.14, 11.12, 13.15, 11.12, 14.16, 9.101, 13.15, 9.101, 13.15, 8.089, 14.16, 8.089, 14.16, 10.11, 13.15, 10.11, 13.15, 9.101, 14.16, 9.101, -14.31, 9.101, -14.31, 8.089, -13.25, 8.089, -13.25, 9.101, 4.046, 11.12, 3.034, 11.12, 3.034, 10.11, 4.046, 10.11, 4.046, 12.14, 3.034, 12.14, 3.034, 11.12, 4.046, 11.12, -13.63, -15.23, -12.62, -15.23, -12.62, -14.17, -13.63, -14.17, -7.37, -11.13, -7.37, -12.14, -6.311, -12.14, -6.311, -11.13, 6.069, 12.14, 5.058, 12.14, 5.058, 11.12, 6.069, 11.12, 5.058, 12.14, 4.046, 12.14, 4.046, 11.12, 5.058, 11.12, 6.069, 9.101, 5.058, 9.101, 5.058, 8.089, 6.069, 8.089, 6.069, 10.11, 5.058, 10.11, 5.058, 9.101, 6.069, 9.101, 5.058, 10.11, 4.046, 10.11, 4.046, 9.101, 5.058, 9.101, 8.092, 11.12, 7.081, 11.12, 7.081, 10.11, 8.092, 10.11, 8.092, 12.14, 7.081, 12.14, 7.081, 11.12, 8.092, 11.12, 7.081, 12.14, 6.069, 12.14, 6.069, 11.12, 7.081, 11.12, -14.64, -15.23, -13.63, -15.23, -13.63, -14.17, -14.64, -14.17, 10.12, 12.14, 9.104, 12.14, 9.104, 11.12, 10.12, 11.12, 9.104, 12.14, 8.092, 12.14, 8.092, 11.12, 9.104, 11.12, 10.12, 9.101, 9.104, 9.101, 9.104, 8.089, 10.12, 8.089, 10.12, 10.11, 9.104, 10.11, 9.104, 9.101, 10.12, 9.101, -4.191, -9.109, -4.191, -10.12, -3.132, -10.12, -3.132, -9.109, 8.092, 15.17, 7.081, 15.17, 7.081, 14.16, 8.092, 14.16, -13.73, -4.051, -13.73, -5.062, -12.67, -5.062, -12.67, -4.051, -14.74, -11.18, -13.73, -11.18, -13.73, -10.12, -14.74, -10.12, 10.12, 15.17, 9.104, 15.17, 9.104, 14.16, 10.12, 14.16, -10.55, -2.027, -10.55, -3.039, -9.49, -3.039, -9.49, -2.027, -14.74, -12.24, -13.73, -12.24, -13.73, -11.18, -14.74, -11.18, -14.31, 8.089, -14.31, 7.077, -13.25, 7.077, -13.25, 8.089, 10.12, 14.16, 9.104, 14.16, 9.104, 13.15, 10.12, 13.15, -5.251, -6.074, -5.251, -7.086, -4.191, -7.086, -4.191, -6.074, 4.046, 15.17, 3.034, 15.17, 3.034, 14.16, 4.046, 14.16, 4.046, 16.18, 3.034, 16.18, 3.034, 15.17, 4.046, 15.17, -8.43, -0.004079, -8.43, -1.016, -7.37, -1.016, -7.37, -0.004079, 6.069, 15.17, 5.058, 15.17, 5.058, 14.16, 6.069, 14.16, -10.55, -11.13, -10.55, -12.14, -9.49, -12.14, -9.49, -11.13, -4.191, -6.074, -4.191, -7.086, -3.132, -7.086, -3.132, -6.074, -5.251, -7.086, -5.251, -8.097, -4.191, -8.097, -4.191, -7.086, 6.069, 14.16, 5.058, 14.16, 5.058, 13.15, 6.069, 13.15, 5.058, 14.16, 4.046, 14.16, 4.046, 13.15, 5.058, 13.15, -5.251, -11.13, -5.251, -12.14, -4.191, -12.14, -4.191, -11.13, -14.31, 6.066, -14.31, 5.054, -13.25, 5.054, -13.25, 6.066, -7.37, -0.004079, -7.37, -1.016, -6.311, -1.016, -6.311, -0.004079, -4.191, -7.086, -4.191, -8.097, -3.132, -8.097, -3.132, -7.086, -11.61, -11.13, -11.61, -12.14, -10.55, -12.14, -10.55, -11.13, 17.2, 12.14, 16.19, 12.14, 16.19, 11.12, 17.2, 11.12, 0.9149, -3.039, 0.9149, -4.051, 1.975, -4.051, 1.975, -3.039, -10.55, -5.062, -10.55, -6.074, -9.49, -6.074, -9.49, -5.062, 17.2, 10.11, 16.19, 10.11, 16.19, 9.101, 17.2, 9.101, 16.19, 15.17, 15.17, 15.17, 15.17, 14.16, 16.19, 14.16, -5.251, -4.051, -5.251, -5.062, -4.191, -5.062, -4.191, -4.051, -13.25, 13.15, -13.25, 12.14, -12.19, 12.14, -12.19, 13.15, -10.55, -4.051, -10.55, -5.062, -9.49, -5.062, -9.49, -4.051, -5.251, -5.062, -5.251, -6.074, -4.191, -6.074, -4.191, -5.062, 1.975, -3.039, 1.975, -4.051, 3.034, -4.051, 3.034, -3.039, -10.55, -10.12, -10.55, -11.13, -9.49, -11.13, -9.49, -10.12, -4.191, -10.12, -4.191, -11.13, -3.132, -11.13, -3.132, -10.12, 17.2, 14.16, 16.19, 14.16, 16.19, 13.15, 17.2, 13.15, 12.14, 15.17, 11.13, 15.17, 11.13, 14.16, 12.14, 14.16, -13.73, -6.074, -13.73, -7.086, -12.67, -7.086, -12.67, -6.074, -12.19, 13.15, -12.19, 12.14, -11.13, 12.14, -11.13, 13.15, 14.16, 15.17, 13.15, 15.17, 13.15, 14.16, 14.16, 14.16, -14.74, -13.3, -13.73, -13.3, -13.73, -12.24, -14.74, -12.24, -4.191, -12.14, -4.191, -13.16, -3.132, -13.16, -3.132, -12.14, 14.16, 13.15, 13.15, 13.15, 13.15, 12.14, 14.16, 12.14, -13.73, -8.097, -13.73, -9.109, -12.67, -9.109, -12.67, -8.097, 0.9149, -11.13, 0.9149, -12.14, 1.975, -12.14, 1.975, -11.13, -13.25, 5.054, -13.25, 4.042, -12.19, 4.042, -12.19, 5.054, 1.975, -11.13, 1.975, -12.14, 3.034, -12.14, 3.034, -11.13, 15.17, 4.042, 14.16, 4.042, 14.16, 3.031, 15.17, 3.031, -13.73, -10.12, -13.73, -11.13, -12.67, -11.13, -12.67, -10.12, -13.73, -5.062, -13.73, -6.074, -12.67, -6.074, -12.67, -5.062, 17.2, 4.042, 16.19, 4.042, 16.19, 3.031, 17.2, 3.031, -0.1448, -14.17, -0.1448, -15.18, 0.9149, -15.18, 0.9149, -14.17, -1.205, -12.14, -1.205, -13.16, -0.1448, -13.16, -0.1448, -12.14, 17.2, 2.019, 16.19, 2.019, 16.19, 1.008, 17.2, 1.008, 16.19, 7.077, 15.17, 7.077, 15.17, 6.066, 16.19, 6.066, 16.19, 8.089, 15.17, 8.089, 15.17, 7.077, 16.19, 7.077, -12.19, 5.054, -12.19, 4.042, -11.13, 4.042, -11.13, 5.054, -8.43, -13.16, -8.43, -14.17, -7.37, -14.17, -7.37, -13.16, -0.1448, -13.16, -0.1448, -14.17, 0.9149, -14.17, 0.9149, -13.16, 17.2, 8.089, 16.19, 8.089, 16.19, 7.077, 17.2, 7.077, -1.205, -13.16, -1.205, -14.17, -0.1448, -14.17, -0.1448, -13.16, -8.43, -4.051, -8.43, -5.062, -7.37, -5.062, -7.37, -4.051, 17.2, 6.066, 16.19, 6.066, 16.19, 5.054, 17.2, 5.054, 12.14, 7.077, 11.13, 7.077, 11.13, 6.066, 12.14, 6.066, -8.43, -9.109, -8.43, -10.12, -7.37, -10.12, -7.37, -9.109, -0.09673, -16.24, 0.9149, -16.24, 0.9149, -15.18, -0.09673, -15.18, 14.16, 7.077, 13.15, 7.077, 13.15, 6.066, 14.16, 6.066, -1.156, -16.24, -0.1448, -16.24, -0.1448, -15.18, -1.156, -15.18, -2.216, -16.24, -1.205, -16.24, -1.205, -15.18, -2.216, -15.18, 14.16, 5.054, 13.15, 5.054, 13.15, 4.042, 14.16, 4.042, -14.31, 13.15, -14.31, 12.14, -13.25, 12.14, -13.25, 13.15, -14.31, 7.077, -14.31, 6.066, -13.25, 6.066, -13.25, 7.077, 8.092, 3.031, 7.081, 3.031, 7.081, 2.019, 8.092, 2.019, 8.092, 4.042, 7.081, 4.042, 7.081, 3.031, 8.092, 3.031, -3.228, -16.24, -2.216, -16.24, -2.216, -15.18, -3.228, -15.18, 10.12, 3.031, 9.104, 3.031, 9.104, 2.019, 10.12, 2.019, 10.12, 4.042, 9.104, 4.042, 9.104, 3.031, 10.12, 3.031, -2.264, -14.17, -2.264, -15.18, -1.205, -15.18, -1.205, -14.17, -0.1448, -12.14, -0.1448, -13.16, 0.9149, -13.16, 0.9149, -12.14, 10.12, 2.019, 9.104, 2.019, 9.104, 1.008, 10.12, 1.008, -5.203, -16.24, -4.191, -16.24, -4.191, -15.18, -5.203, -15.18, 8.092, 7.077, 7.081, 7.077, 7.081, 6.066, 8.092, 6.066, 0.9149, -7.086, 0.9149, -8.097, 1.975, -8.097, 1.975, -7.086, -11.61, -4.051, -11.61, -5.062, -10.55, -5.062, -10.55, -4.051, 10.12, 7.077, 9.104, 7.077, 9.104, 6.066, 10.12, 6.066, -13.73, -2.027, -13.73, -3.039, -12.67, -3.039, -12.67, -2.027, -9.49, -1.016, -9.49, -2.027, -8.43, -2.027, -8.43, -1.016, 10.12, 5.054, 9.104, 5.054, 9.104, 4.042, 10.12, 4.042, -5.251, -8.097, -5.251, -9.109, -4.191, -9.109, -4.191, -8.097, -13.25, 9.101, -13.25, 8.089, -12.19, 8.089, -12.19, 9.101, 4.046, 7.077, 3.034, 7.077, 3.034, 6.066, 4.046, 6.066, 4.046, 8.089, 3.034, 8.089, 3.034, 7.077, 4.046, 7.077, -14.31, 4.042, -14.31, 3.031, -13.25, 3.031, -13.25, 4.042, 6.069, 7.077, 5.058, 7.077, 5.058, 6.066, 6.069, 6.066, 6.069, 8.089, 5.058, 8.089, 5.058, 7.077, 6.069, 7.077, -9.49, -0.004079, -9.49, -1.016, -8.43, -1.016, -8.43, -0.004079, 6.069, 5.054, 5.058, 5.054, 5.058, 4.042, 6.069, 4.042, 6.069, 6.066, 5.058, 6.066, 5.058, 5.054, 6.069, 5.054, 1.975, -7.086, 1.975, -8.097, 3.034, -8.097, 3.034, -7.086, 4.046, 5.054, 3.034, 5.054, 3.034, 4.042, 4.046, 4.042, 4.046, 6.066, 3.034, 6.066, 3.034, 5.054, 4.046, 5.054, -6.215, -16.24, -5.203, -16.24, -5.203, -15.18, -6.215, -15.18, 8.092, 5.054, 7.081, 5.054, 7.081, 4.042, 8.092, 4.042, 8.092, 6.066, 7.081, 6.066, 7.081, 5.054, 8.092, 5.054, -12.19, 9.101, -12.19, 8.089, -11.13, 8.089, -11.13, 9.101, -10.55, -1.016, -10.55, -2.027, -9.49, -2.027, -9.49, -1.016, 8.092, 2.019, 7.081, 2.019, 7.081, 1.008, 8.092, 1.008, -12.67, -7.086, -12.67, -8.097, -11.61, -8.097, -11.61, -7.086, 12.14, 5.054, 11.13, 5.054, 11.13, 4.042, 12.14, 4.042, -14.31, 3.031, -14.31, 2.019, -13.25, 2.019, -13.25, 3.031, 2.023, -16.29, 3.034, -16.29, 3.034, -15.23, 2.023, -15.23, -10.55, -0.004079, -10.55, -1.016, -9.49, -1.016, -9.49, -0.004079, 16.19, 6.066, 15.17, 6.066, 15.17, 5.054, 16.19, 5.054, -9.49, -3.039, -9.49, -4.051, -8.43, -4.051, -8.43, -3.039, -13.25, 1.008, -13.25, -0.004079, -12.19, -0.004079, -12.19, 1.008, 16.19, 2.019, 15.17, 2.019, 15.17, 1.008, 16.19, 1.008, 15.17, 2.019, 14.16, 2.019, 14.16, 1.008, 15.17, 1.008, 12.14, 13.15, 11.13, 13.15, 11.13, 12.14, 12.14, 12.14, 12.14, 14.16, 11.13, 14.16, 11.13, 13.15, 12.14, 13.15, -11.61, -6.074, -11.61, -7.086, -10.55, -7.086, -10.55, -6.074, -6.311, -11.13, -6.311, -12.14, -5.251, -12.14, -5.251, -11.13, -9.49, -2.027, -9.49, -3.039, -8.43, -3.039, -8.43, -2.027, 1.011, -16.29, 2.023, -16.29, 2.023, -15.23, 1.011, -15.23, -14.31, 2.019, -14.31, 1.008, -13.25, 1.008, -13.25, 2.019, 16.19, 10.11, 15.17, 10.11, 15.17, 9.101, 16.19, 9.101, 15.17, 10.11, 14.16, 10.11, 14.16, 9.101, 15.17, 9.101, -12.19, 1.008, -12.19, -0.004079, -11.13, -0.004079, -11.13, 1.008, 4.046, 14.16, 3.034, 14.16, 3.034, 13.15, 4.046, 13.15, -14.79, -1.016, -14.79, -2.027, -13.73, -2.027, -13.73, -1.016, 8.092, 13.15, 7.081, 13.15, 7.081, 12.14, 8.092, 12.14, 8.092, 14.16, 7.081, 14.16, 7.081, 13.15, 8.092, 13.15, -11.61, -13.16, -11.61, -14.17, -10.55, -14.17, -10.55, -13.16, 8.092, 9.101, 7.081, 9.101, 7.081, 8.089, 8.092, 8.089, 8.092, 10.11, 7.081, 10.11, 7.081, 9.101, 8.092, 9.101, -14.31, 1.008, -14.31, -0.004079, -13.25, -0.004079, -13.25, 1.008, -14.79, -0.004079, -14.79, -1.016, -13.73, -1.016, -13.73, -0.004079, 4.046, 10.11, 3.034, 10.11, 3.034, 9.101, 4.046, 9.101, -13.73, -12.14, -13.73, -13.16, -12.67, -13.16, -12.67, -12.14, 12.14, 9.101, 11.13, 9.101, 11.13, 8.089, 12.14, 8.089, 12.14, 10.11, 11.13, 10.11, 11.13, 9.101, 12.14, 9.101, 11.13, 10.11, 10.12, 10.11, 10.12, 9.101, 11.13, 9.101, -10.55, -9.109, -10.55, -10.12, -9.49, -10.12, -9.49, -9.109, 12.14, 2.019, 11.13, 2.019, 11.13, 1.008, 12.14, 1.008, -7.322, -16.29, -6.311, -16.29, -6.311, -15.23, -7.322, -15.23, -8.43, -3.039, -8.43, -4.051, -7.37, -4.051, -7.37, -3.039, 4.046, 2.019, 3.034, 2.019, 3.034, 1.008, 4.046, 1.008, -10.55, -8.097, -10.55, -9.109, -9.49, -9.109, -9.49, -8.097, -10.12, 1.008, -11.13, 1.008, -11.13, -0.004079, -10.12, -0.004079, -2.024, 1.008, -3.035, 1.008, -3.035, -0.004079, -2.024, -0.004079, -10.12, 9.101, -11.13, 9.101, -11.13, 8.089, -10.12, 8.089, -1.108, -3.039, -1.108, -2.027, -2.12, -2.027, -2.12, -3.039, -6.07, 13.15, -7.082, 13.15, -7.082, 12.14, -6.07, 12.14, -10.12, 13.15, -11.13, 13.15, -11.13, 12.14, -10.12, 12.14, -1.108, -11.13, -1.108, -10.12, -2.12, -10.12, -2.12, -11.13, 10.12, -3.039, 9.104, -3.039, 9.104, -4.051, 10.12, -4.051, 2.023, 1.008, 1.011, 1.008, 1.011, -0.004079, 2.023, -0.004079, 14.16, -11.13, 13.15, -11.13, 13.15, -12.14, 14.16, -12.14, -6.07, 1.008, -7.082, 1.008, -7.082, -0.004079, -6.07, -0.004079, -6.07, 5.054, -7.082, 5.054, -7.082, 4.042, -6.07, 4.042, -10.12, 5.054, -11.13, 5.054, -11.13, 4.042, -10.12, 4.042, -8.094, 7.077, -9.105, 7.077, -9.105, 6.066, -8.094, 6.066, -10.12, 7.077, -11.13, 7.077, -11.13, 6.066, -10.12, 6.066, 8.092, -11.13, 7.081, -11.13, 7.081, -12.14, 8.092, -12.14, -4.047, 1.008, -5.059, 1.008, -5.059, -0.004079, -4.047, -0.004079, -6.07, 3.031, -7.082, 3.031, -7.082, 2.019, -6.07, 2.019, 16.19, -9.109, 15.17, -9.109, 15.17, -10.12, 16.19, -10.12, 16.19, -13.16, 15.17, -13.16, 15.17, -14.17, 16.19, -14.17, 12.14, -3.039, 11.13, -3.039, 11.13, -4.051, 12.14, -4.051, 16.19, -5.062, 15.17, -5.062, 15.17, -6.074, 16.19, -6.074, 14.16, -5.062, 13.15, -5.062, 13.15, -6.074, 14.16, -6.074, -8.094, 13.15, -9.105, 13.15, -9.105, 12.14, -8.094, 12.14, 4.046, -1.016, 3.034, -1.016, 3.034, -2.027, 4.046, -2.027, -10.12, 15.17, -11.13, 15.17, -11.13, 14.16, -10.12, 14.16, 8.092, -3.039, 7.081, -3.039, 7.081, -4.051, 8.092, -4.051, 8.092, -1.016, 7.081, -1.016, 7.081, -2.027, 8.092, -2.027, 8.092, -5.062, 7.081, -5.062, 7.081, -6.074, 8.092, -6.074, 0.9149, -3.039, 0.9149, -2.027, -0.09673, -2.027, -0.09673, -3.039, -8.094, 9.101, -9.105, 9.101, -9.105, 8.089, -8.094, 8.089, 0.9149, -1.016, 0.9149, -0.004077, -0.09673, -0.004077, -0.09673, -1.016, -10.12, 11.12, -11.13, 11.12, -11.13, 10.11, -10.12, 10.11, 12.14, -5.062, 11.13, -5.062, 11.13, -6.074, 12.14, -6.074, 10.12, -5.062, 9.104, -5.062, 9.104, -6.074, 10.12, -6.074, -0.0005951, 1.008, -1.012, 1.008, -1.012, -0.004079, -0.0005951, -0.004079, -0.0005951, 3.031, -1.012, 3.031, -1.012, 2.019, -0.0005951, 2.019, -2.024, 3.031, -3.035, 3.031, -3.035, 2.019, -2.024, 2.019, -8.094, 1.008, -9.105, 1.008, -9.105, -0.004079, -8.094, -0.004079, -8.094, 3.031, -9.105, 3.031, -9.105, 2.019, -8.094, 2.019, -10.12, 3.031, -11.13, 3.031, -11.13, 2.019, -10.12, 2.019, -10.12, 4.042, -11.13, 4.042, -11.13, 3.031, -10.12, 3.031, -7.082, 3.031, -8.094, 3.031, -8.094, 2.019, -7.082, 2.019, -8.094, 4.042, -9.105, 4.042, -9.105, 3.031, -8.094, 3.031, -7.082, 1.008, -8.094, 1.008, -8.094, -0.004079, -7.082, -0.004079, -1.012, 3.031, -2.024, 3.031, -2.024, 2.019, -1.012, 2.019, -2.024, 4.042, -3.035, 4.042, -3.035, 3.031, -2.024, 3.031, 1.011, 3.031, -0.0005951, 3.031, -0.0005951, 2.019, 1.011, 2.019, 1.011, 1.008, -0.0005951, 1.008, -0.0005951, -0.004079, 1.011, -0.004079, 11.13, -5.062, 10.12, -5.062, 10.12, -6.074, 11.13, -6.074, 13.15, -5.062, 12.14, -5.062, 12.14, -6.074, 13.15, -6.074, 12.14, -6.074, 11.13, -6.074, 11.13, -7.086, 12.14, -7.086, -10.12, 12.14, -11.13, 12.14, -11.13, 11.12, -10.12, 11.12, 0.9149, -2.027, 0.9149, -1.016, -0.09673, -1.016, -0.09673, -2.027, 9.104, -5.062, 8.092, -5.062, 8.092, -6.074, 9.104, -6.074, 8.092, -6.074, 7.081, -6.074, 7.081, -7.086, 8.092, -7.086, 7.081, -0.004079, 6.069, -0.004079, 6.069, -1.016, 7.081, -1.016, 6.069, -0.004079, 5.058, -0.004079, 5.058, -1.016, 6.069, -1.016, 9.104, -0.004079, 8.092, -0.004079, 8.092, -1.016, 9.104, -1.016, 8.092, -0.004079, 7.081, -0.004079, 7.081, -1.016, 8.092, -1.016, 9.104, -3.039, 8.092, -3.039, 8.092, -4.051, 9.104, -4.051, 8.092, -2.027, 7.081, -2.027, 7.081, -3.039, 8.092, -3.039, -10.12, 16.18, -11.13, 16.18, -11.13, 15.17, -10.12, 15.17, 5.058, -0.004079, 4.046, -0.004079, 4.046, -1.016, 5.058, -1.016, 4.046, -0.004079, 3.034, -0.004079, 3.034, -1.016, 4.046, -1.016, -7.082, 13.15, -8.094, 13.15, -8.094, 12.14, -7.082, 12.14, 15.17, -5.062, 14.16, -5.062, 14.16, -6.074, 15.17, -6.074, 15.17, -4.051, 14.16, -4.051, 14.16, -5.062, 15.17, -5.062, 14.16, -4.051, 13.15, -4.051, 13.15, -5.062, 14.16, -5.062, 17.2, -5.062, 16.19, -5.062, 16.19, -6.074, 17.2, -6.074, 17.2, -4.051, 16.19, -4.051, 16.19, -5.062, 17.2, -5.062, 17.2, -7.086, 16.19, -7.086, 16.19, -8.097, 17.2, -8.097, 17.2, -6.074, 16.19, -6.074, 16.19, -7.086, 17.2, -7.086, 15.17, -0.004079, 14.16, -0.004079, 14.16, -1.016, 15.17, -1.016, 14.16, -0.004079, 13.15, -0.004079, 13.15, -1.016, 14.16, -1.016, 17.2, -1.016, 16.19, -1.016, 16.19, -2.027, 17.2, -2.027, 17.2, -0.004079, 16.19, -0.004079, 16.19, -1.016, 17.2, -1.016, 16.19, -0.004079, 15.17, -0.004079, 15.17, -1.016, 16.19, -1.016, 17.2, -3.039, 16.19, -3.039, 16.19, -4.051, 17.2, -4.051, 17.2, -2.027, 16.19, -2.027, 16.19, -3.039, 17.2, -3.039, 11.13, -0.004079, 10.12, -0.004079, 10.12, -1.016, 11.13, -1.016, 10.12, -0.004079, 9.104, -0.004079, 9.104, -1.016, 10.12, -1.016, 13.15, -0.004079, 12.14, -0.004079, 12.14, -1.016, 13.15, -1.016, 12.14, -0.004079, 11.13, -0.004079, 11.13, -1.016, 12.14, -1.016, 13.15, -2.027, 12.14, -2.027, 12.14, -3.039, 13.15, -3.039, 12.14, -2.027, 11.13, -2.027, 11.13, -3.039, 12.14, -3.039, 15.17, -13.16, 14.16, -13.16, 14.16, -14.17, 15.17, -14.17, 15.17, -12.14, 14.16, -12.14, 14.16, -13.16, 15.17, -13.16, 17.2, -13.16, 16.19, -13.16, 16.19, -14.17, 17.2, -14.17, 17.2, -12.14, 16.19, -12.14, 16.19, -13.16, 17.2, -13.16, 17.2, -15.18, 16.19, -15.18, 16.19, -16.19, 17.2, -16.19, 17.2, -14.17, 16.19, -14.17, 16.19, -15.18, 17.2, -15.18, -2.12, -11.13, -2.12, -10.12, -3.132, -10.12, -3.132, -11.13, 17.2, -9.109, 16.19, -9.109, 16.19, -10.12, 17.2, -10.12, 17.2, -8.097, 16.19, -8.097, 16.19, -9.109, 17.2, -9.109, 17.2, -11.13, 16.19, -11.13, 16.19, -12.14, 17.2, -12.14, 17.2, -10.12, 16.19, -10.12, 16.19, -11.13, 17.2, -11.13, -2.12, -8.097, -2.12, -7.086, -3.132, -7.086, -3.132, -8.097, -2.12, -7.086, -2.12, -6.074, -3.132, -6.074, -3.132, -7.086, -2.12, -10.12, -2.12, -9.109, -3.132, -9.109, -3.132, -10.12, -2.12, -9.109, -2.12, -8.097, -3.132, -8.097, -3.132, -9.109, 13.15, -10.12, 12.14, -10.12, 12.14, -11.13, 13.15, -11.13, 12.14, -10.12, 11.13, -10.12, 11.13, -11.13, 12.14, -11.13, -6.07, 4.042, -7.082, 4.042, -7.082, 3.031, -6.07, 3.031, 8.092, -12.14, 7.081, -12.14, 7.081, -13.16, 8.092, -13.16, -3.035, 1.008, -4.047, 1.008, -4.047, -0.004079, -3.035, -0.004079, -4.047, 2.019, -5.059, 2.019, -5.059, 1.008, -4.047, 1.008, -2.12, -4.051, -2.12, -3.039, -3.132, -3.039, -3.132, -4.051, -2.12, -3.039, -2.12, -2.027, -3.132, -2.027, -3.132, -3.039, -2.12, -6.074, -2.12, -5.062, -3.132, -5.062, -3.132, -6.074, -2.12, -5.062, -2.12, -4.051, -3.132, -4.051, -3.132, -5.062, 9.104, -10.12, 8.092, -10.12, 8.092, -11.13, 9.104, -11.13, 8.092, -10.12, 7.081, -10.12, 7.081, -11.13, 8.092, -11.13, -10.12, 8.089, -11.13, 8.089, -11.13, 7.077, -10.12, 7.077, -8.094, 8.089, -9.105, 8.089, -9.105, 7.077, -8.094, 7.077, -8.094, 6.066, -9.105, 6.066, -9.105, 5.054, -8.094, 5.054, -10.12, 6.066, -11.13, 6.066, -11.13, 5.054, -10.12, 5.054, -6.07, 6.066, -7.082, 6.066, -7.082, 5.054, -6.07, 5.054, -5.059, 1.008, -6.07, 1.008, -6.07, -0.004079, -5.059, -0.004079, -6.07, 2.019, -7.082, 2.019, -7.082, 1.008, -6.07, 1.008, 11.13, -10.12, 10.12, -10.12, 10.12, -11.13, 11.13, -11.13, 10.12, -10.12, 9.104, -10.12, 9.104, -11.13, 10.12, -11.13, 15.17, -11.13, 14.16, -11.13, 14.16, -12.14, 15.17, -12.14, 14.16, -10.12, 13.15, -10.12, 13.15, -11.13, 14.16, -11.13, 3.034, 1.008, 2.023, 1.008, 2.023, -0.004079, 3.034, -0.004079, 10.12, -2.027, 9.104, -2.027, 9.104, -3.039, 10.12, -3.039, 15.17, -3.039, 14.16, -3.039, 14.16, -4.051, 15.17, -4.051, 15.17, -2.027, 14.16, -2.027, 14.16, -3.039, 15.17, -3.039, 14.16, -2.027, 13.15, -2.027, 13.15, -3.039, 14.16, -3.039, -1.108, -12.14, -1.108, -11.13, -2.12, -11.13, -2.12, -12.14, -9.105, 13.15, -10.12, 13.15, -10.12, 12.14, -9.105, 12.14, -10.12, 14.16, -11.13, 14.16, -11.13, 13.15, -10.12, 13.15, -6.07, 14.16, -7.082, 14.16, -7.082, 13.15, -6.07, 13.15, -0.09673, -3.039, -0.09673, -2.027, -1.108, -2.027, -1.108, -3.039, -9.105, 9.101, -10.12, 9.101, -10.12, 8.089, -9.105, 8.089, -10.12, 10.11, -11.13, 10.11, -11.13, 9.101, -10.12, 9.101, -1.012, 1.008, -2.024, 1.008, -2.024, -0.004079, -1.012, -0.004079, -2.024, 2.019, -3.035, 2.019, -3.035, 1.008, -2.024, 1.008, -9.105, 1.008, -10.12, 1.008, -10.12, -0.004079, -9.105, -0.004079, -10.12, 2.019, -11.13, 2.019, -11.13, 1.008, -10.12, 1.008, -8.382, -16.29, -7.37, -16.29, -7.37, -15.23, -8.382, -15.23, -13.25, 10.11, -13.25, 9.101, -12.19, 9.101, -12.19, 10.11, -13.25, 11.12, -13.25, 10.11, -12.19, 10.11, -12.19, 11.12, -5.251, -2.027, -5.251, -3.039, -4.191, -3.039, -4.191, -2.027, -11.61, -5.062, -11.61, -6.074, -10.55, -6.074, -10.55, -5.062, 0.9149, -6.074, 0.9149, -7.086, 1.975, -7.086, 1.975, -6.074, 0.9149, -5.062, 0.9149, -6.074, 1.975, -6.074, 1.975, -5.062, -14.31, 11.12, -14.31, 10.11, -13.25, 10.11, -13.25, 11.12, -5.251, -13.16, -5.251, -14.17, -4.191, -14.17, -4.191, -13.16, -12.67, -2.027, -12.67, -3.039, -11.61, -3.039, -11.61, -2.027, -12.67, -1.016, -12.67, -2.027, -11.61, -2.027, -11.61, -1.016, -5.251, -14.17, -5.251, -15.18, -4.191, -15.18, -4.191, -14.17, -12.67, -6.074, -12.67, -7.086, -11.61, -7.086, -11.61, -6.074, -7.37, -7.086, -7.37, -8.097, -6.311, -8.097, -6.311, -7.086, -8.43, -10.12, -8.43, -11.13, -7.37, -11.13, -7.37, -10.12, 15.17, 8.089, 16.19, 8.089, 16.19, 9.149, 15.17, 9.149, -8.43, -8.097, -8.43, -9.109, -7.37, -9.109, -7.37, -8.097, -8.43, -5.062, -8.43, -6.074, -7.37, -6.074, -7.37, -5.062, -8.43, -6.074, -8.43, -7.086, -7.37, -7.086, -7.37, -6.074, -7.37, -5.062, -7.37, -6.074, -6.311, -6.074, -6.311, -5.062, -9.394, -16.29, -8.382, -16.29, -8.382, -15.23, -9.394, -15.23, -12.19, 6.066, -12.19, 5.054, -11.13, 5.054, -11.13, 6.066, -12.19, 7.077, -12.19, 6.066, -11.13, 6.066, -11.13, 7.077, -7.37, -6.074, -7.37, -7.086, -6.311, -7.086, -6.311, -6.074, -13.73, -9.109, -13.73, -10.12, -12.67, -10.12, -12.67, -9.109, 1.975, -10.12, 1.975, -11.13, 3.034, -11.13, 3.034, -10.12, 1.975, -9.109, 1.975, -10.12, 3.034, -10.12, 3.034, -9.109, -12.67, -9.109, -12.67, -10.12, -11.61, -10.12, -11.61, -9.109, -13.73, -11.13, -13.73, -12.14, -12.67, -12.14, -12.67, -11.13, -13.25, 6.066, -13.25, 5.054, -12.19, 5.054, -12.19, 6.066, -13.25, 7.077, -13.25, 6.066, -12.19, 6.066, -12.19, 7.077, 0.9149, -10.12, 0.9149, -11.13, 1.975, -11.13, 1.975, -10.12, 0.9149, -9.109, 0.9149, -10.12, 1.975, -10.12, 1.975, -9.109, -11.61, -9.109, -11.61, -10.12, -10.55, -10.12, -10.55, -9.109, -4.191, -11.13, -4.191, -12.14, -3.132, -12.14, -3.132, -11.13, -12.19, 14.16, -12.19, 13.15, -11.13, 13.15, -11.13, 14.16, -12.19, 15.17, -12.19, 14.16, -11.13, 14.16, -11.13, 15.17, -11.61, -10.12, -11.61, -11.13, -10.55, -11.13, -10.55, -10.12, 1.975, -2.027, 1.975, -3.039, 3.034, -3.039, 3.034, -2.027, 1.975, -1.016, 1.975, -2.027, 3.034, -2.027, 3.034, -1.016, -12.67, -3.039, -12.67, -4.051, -11.61, -4.051, -11.61, -3.039, -13.25, 14.16, -13.25, 13.15, -12.19, 13.15, -12.19, 14.16, -13.25, 15.17, -13.25, 14.16, -12.19, 14.16, -12.19, 15.17, -12.67, -4.051, -12.67, -5.062, -11.61, -5.062, -11.61, -4.051, -10.45, -16.29, -9.442, -16.29, -9.442, -15.23, -10.45, -15.23, 0.9149, -2.027, 0.9149, -3.039, 1.975, -3.039, 1.975, -2.027, 0.9149, -1.016, 0.9149, -2.027, 1.975, -2.027, 1.975, -1.016, -14.31, 5.054, -14.31, 4.042, -13.25, 4.042, -13.25, 5.054, -11.61, -8.097, -11.61, -9.109, -10.55, -9.109, -10.55, -8.097, -11.56, -16.29, -10.55, -16.29, -10.55, -15.23, -11.56, -15.23, -8.43, -1.016, -8.43, -2.027, -7.37, -2.027, -7.37, -1.016, -8.43, -2.027, -8.43, -3.039, -7.37, -3.039, -7.37, -2.027, -12.62, -16.29, -11.61, -16.29, -11.61, -15.23, -12.62, -15.23, 3.034, 8.089, 4.046, 8.089, 4.046, 9.149, 3.034, 9.149, -7.37, -3.039, -7.37, -4.051, -6.311, -4.051, -6.311, -3.039, -13.73, -3.039, -13.73, -4.051, -12.67, -4.051, -12.67, -3.039, -7.37, -4.051, -7.37, -5.062, -6.311, -5.062, -6.311, -4.051, -11.61, -3.039, -11.61, -4.051, -10.55, -4.051, -10.55, -3.039, -13.63, -16.29, -12.62, -16.29, -12.62, -15.23, -13.63, -15.23, -14.31, 10.11, -14.31, 9.101, -13.25, 9.101, -13.25, 10.11, -13.73, -0.004079, -13.73, -1.016, -12.67, -1.016, -12.67, -0.004079, -14.64, -16.29, -13.63, -16.29, -13.63, -15.23, -14.64, -15.23, -6.311, -9.109, -6.311, -10.12, -5.251, -10.12, -5.251, -9.109, -6.311, -8.097, -6.311, -9.109, -5.251, -9.109, -5.251, -8.097, -9.49, -9.109, -9.49, -10.12, -8.43, -10.12, -8.43, -9.109, -2.264, -13.16, -2.264, -14.17, -1.205, -14.17, -1.205, -13.16, -15.32, 15.12, -14.31, 15.12, -14.31, 16.18, -15.32, 16.18, -9.49, -10.12, -9.49, -11.13, -8.43, -11.13, -8.43, -10.12, -2.264, -12.14, -2.264, -13.16, -1.205, -13.16, -1.205, -12.14, -10.55, -12.14, -10.55, -13.16, -9.49, -13.16, -9.49, -12.14, -15.32, 14.06, -14.31, 14.06, -14.31, 15.12, -15.32, 15.12, -15.32, 13.0, -14.31, 13.0, -14.31, 14.06, -15.32, 14.06, -9.49, -6.074, -9.49, -7.086, -8.43, -7.086, -8.43, -6.074, -15.32, 11.94, -14.31, 11.94, -14.31, 13.0, -15.32, 13.0, -6.311, -6.074, -6.311, -7.086, -5.251, -7.086, -5.251, -6.074, -9.49, -12.14, -9.49, -13.16, -8.43, -13.16, -8.43, -12.14, -6.311, -5.062, -6.311, -6.074, -5.251, -6.074, -5.251, -5.062, -11.61, -0.004079, -11.61, -1.016, -10.55, -1.016, -10.55, -0.004079, -15.32, 10.88, -14.31, 10.88, -14.31, 11.94, -15.32, 11.94, -4.191, -13.16, -4.191, -14.17, -3.132, -14.17, -3.132, -13.16, -8.43, -11.13, -8.43, -12.14, -7.37, -12.14, -7.37, -11.13, -7.37, -9.109, -7.37, -10.12, -6.311, -10.12, -6.311, -9.109, -12.67, -12.14, -12.67, -13.16, -11.61, -13.16, -11.61, -12.14, -7.37, -8.097, -7.37, -9.109, -6.311, -9.109, -6.311, -8.097, -6.311, -7.086, -6.311, -8.097, -5.251, -8.097, -5.251, -7.086, -15.32, 9.824, -14.31, 9.824, -14.31, 10.88, -15.32, 10.88, -11.61, -2.027, -11.61, -3.039, -10.55, -3.039, -10.55, -2.027, -7.37, -1.016, -7.37, -2.027, -6.311, -2.027, -6.311, -1.016, -12.19, 4.042, -12.19, 3.031, -11.13, 3.031, -11.13, 4.042, -15.32, 8.764, -14.31, 8.764, -14.31, 9.824, -15.32, 9.824, -11.61, -1.016, -11.61, -2.027, -10.55, -2.027, -10.55, -1.016, -7.37, -2.027, -7.37, -3.039, -6.311, -3.039, -6.311, -2.027, 1.975, -12.14, 1.975, -13.16, 3.034, -13.16, 3.034, -12.14, -13.73, -7.086, -13.73, -8.097, -12.67, -8.097, -12.67, -7.086, -15.32, 7.704, -14.31, 7.704, -14.31, 8.764, -15.32, 8.764, -13.25, 4.042, -13.25, 3.031, -12.19, 3.031, -12.19, 4.042, 0.9149, -12.14, 0.9149, -13.16, 1.975, -13.16, 1.975, -12.14, -12.19, 12.14, -12.19, 11.12, -11.13, 11.12, -11.13, 12.14, -4.191, -8.097, -4.191, -9.109, -3.132, -9.109, -3.132, -8.097, -15.32, 6.645, -14.31, 6.645, -14.31, 7.704, -15.32, 7.704, 1.975, -4.051, 1.975, -5.062, 3.034, -5.062, 3.034, -4.051, -10.55, -6.074, -10.55, -7.086, -9.49, -7.086, -9.49, -6.074, -6.311, -2.027, -6.311, -3.039, -5.251, -3.039, -5.251, -2.027, -15.32, 5.006, -14.31, 5.006, -14.31, 6.066, -15.32, 6.066, -13.25, 12.14, -13.25, 11.12, -12.19, 11.12, -12.19, 12.14, -4.191, -5.062, -4.191, -6.074, -3.132, -6.074, -3.132, -5.062, -10.55, -7.086, -10.55, -8.097, -9.49, -8.097, -9.49, -7.086, -6.311, -1.016, -6.311, -2.027, -5.251, -2.027, -5.251, -1.016, 0.9149, -4.051, 0.9149, -5.062, 1.975, -5.062, 1.975, -4.051, -14.79, -2.027, -14.79, -3.039, -13.73, -3.039, -13.73, -2.027, -12.67, -0.004079, -12.67, -1.016, -11.61, -1.016, -11.61, -0.004079, -14.79, -3.039, -14.79, -4.051, -13.73, -4.051, -13.73, -3.039, -6.311, -4.051, -6.311, -5.062, -5.251, -5.062, -5.251, -4.051, -5.251, -9.109, -5.251, -10.12, -4.191, -10.12, -4.191, -9.109, -6.311, -3.039, -6.311, -4.051, -5.251, -4.051, -5.251, -3.039, -5.251, -10.12, -5.251, -11.13, -4.191, -11.13, -4.191, -10.12, -15.32, 3.946, -14.31, 3.946, -14.31, 5.006, -15.32, 5.006, -15.32, 2.887, -14.31, 2.887, -14.31, 3.946, -15.32, 3.946, -12.19, 8.089, -12.19, 7.077, -11.13, 7.077, -11.13, 8.089, -15.32, 1.827, -14.31, 1.827, -14.31, 2.887, -15.32, 2.887, 1.975, -8.097, 1.975, -9.109, 3.034, -9.109, 3.034, -8.097, -14.79, -4.051, -14.79, -5.062, -13.73, -5.062, -13.73, -4.051, -6.311, -14.17, -6.311, -15.18, -5.251, -15.18, -5.251, -14.17, -13.25, 8.089, -13.25, 7.077, -12.19, 7.077, -12.19, 8.089, -4.191, -1.016, -4.191, -2.027, -3.132, -2.027, -3.132, -1.016, -14.79, -5.062, -14.79, -6.074, -13.73, -6.074, -13.73, -5.062, 0.9149, -8.097, 0.9149, -9.109, 1.975, -9.109, 1.975, -8.097, -4.191, -3.039, -4.191, -4.051, -3.132, -4.051, -3.132, -3.039, -14.79, -7.086, -14.79, -8.097, -13.73, -8.097, -13.73, -7.086, -12.19, 16.18, -12.19, 15.17, -11.13, 15.17, -11.13, 16.18, -14.31, 15.17, -14.31, 14.16, -13.25, 14.16, -13.25, 15.17, -14.79, -6.074, -14.79, -7.086, -13.73, -7.086, -13.73, -6.074, 1.975, -0.004077, 1.975, -1.016, 3.034, -1.016, 3.034, -0.004077, -15.32, 0.7672, -14.31, 0.7672, -14.31, 1.827, -15.32, 1.827, -14.79, -8.097, -14.79, -9.109, -13.73, -9.109, -13.73, -8.097, -6.311, -12.14, -6.311, -13.16, -5.251, -13.16, -5.251, -12.14, -13.25, 16.18, -13.25, 15.17, -12.19, 15.17, -12.19, 16.18, -14.79, -9.109, -14.79, -10.12, -13.73, -10.12, -13.73, -9.109, -6.311, -13.16, -6.311, -14.17, -5.251, -14.17, -5.251, -13.16, 0.9149, -0.004077, 0.9149, -1.016, 1.975, -1.016, 1.975, -0.004077, -15.66, -15.23, -14.64, -15.23, -14.64, -14.17, -15.66, -14.17, -5.251, -12.14, -5.251, -13.16, -4.191, -13.16, -4.191, -12.14, -1.205, -14.17, -1.205, -15.18, -0.1448, -15.18, -0.1448, -14.17, -12.67, -5.062, -12.67, -6.074, -11.61, -6.074, -11.61, -5.062])
me_plane.update()

# ---- objects
ob_light = bpy.data.objects.new('Light', light_light)
ob_camera = bpy.data.objects.new('Camera', cam_camera)
ob_plane = bpy.data.objects.new('Plane', me_plane)

# ---- transforms, parenting, visibility, modifiers, constraints
ob_light.location = (4.076, 1.005, 5.904)
ob_light.rotation_euler = (0.6503, 0.05522, 1.866)
ob_light.lock_rotations_4d = False
ob_light.empty_display_type = 'ARROWS'
ob_light.color = (0.0, 0.0, 0.0, 0.0)
ob_light.lineart.crease_threshold = 0.0
ob_camera.location = (7.359, -6.926, 4.958)
ob_camera.rotation_euler = (1.109, 0.0, 0.8149)
ob_camera.lock_rotations_4d = False
ob_camera.empty_display_type = 'ARROWS'
ob_camera.color = (0.0, 0.0, 0.0, 0.0)
ob_camera.display_type = 'WIRE'
ob_camera.lineart.crease_threshold = 0.0
ob_plane.location = (0.0, 0.0, 0.0)

# ---- collection membership
col_collection.objects.link(ob_light)
col_collection.objects.link(ob_camera)
col_collection.objects.link(ob_plane)

# ---- scene / render settings (as saved in the file)
scene.camera = ob_camera
scene.frame_start = 1; scene.frame_end = 250; scene.frame_set(1)
scene.render.engine = 'BLENDER_EEVEE_NEXT'
scene.cycles.sampling_pattern = 'TABULATED_SOBOL'
scene.view_settings.view_transform = 'Filmic'
bpy.context.view_layer.update()

